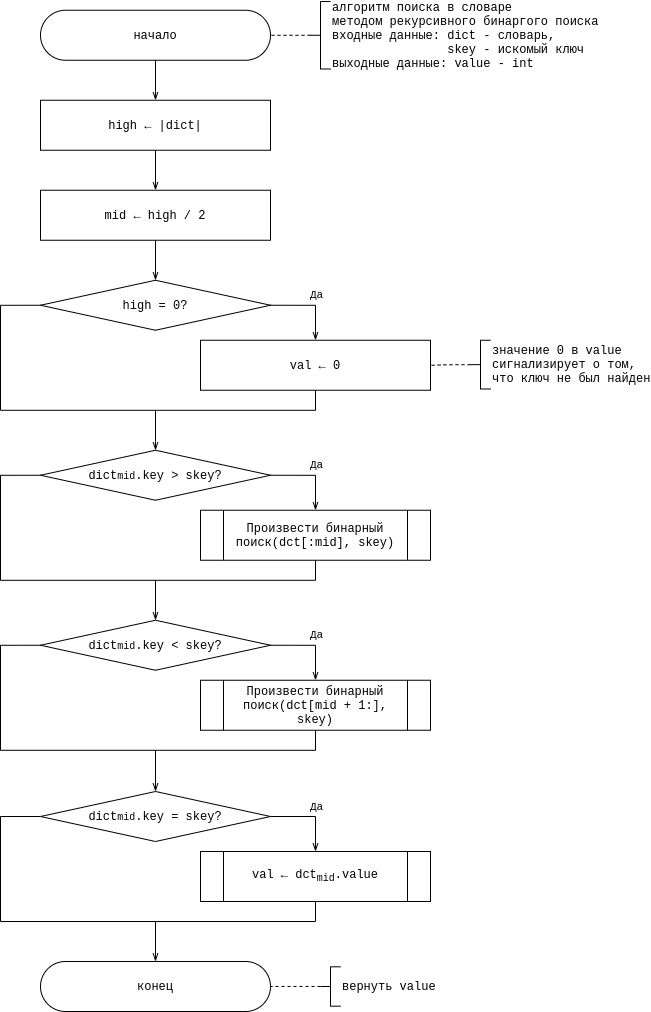

The diagram above was exported from draw.io. Its source (the exported page's mxGraphModel, read from the mxfile embedded in the PNG):
<mxGraphModel dx="1422" dy="877" grid="1" gridSize="10" guides="1" tooltips="1" connect="1" arrows="1" fold="1" page="1" pageScale="1" pageWidth="850" pageHeight="1100" math="0" shadow="0">
  <root>
    <mxCell id="X6t41jFd8IT9az1jGkft-0" />
    <mxCell id="X6t41jFd8IT9az1jGkft-1" parent="X6t41jFd8IT9az1jGkft-0" />
    <mxCell id="8Z041zY7Mqp6A7DVNg9M-0" value="" style="edgeStyle=orthogonalEdgeStyle;rounded=0;orthogonalLoop=1;jettySize=auto;html=1;fontFamily=Courier New;endArrow=openThin;endFill=0;" parent="X6t41jFd8IT9az1jGkft-1" source="8Z041zY7Mqp6A7DVNg9M-1" target="8Z041zY7Mqp6A7DVNg9M-4" edge="1">
      <mxGeometry relative="1" as="geometry" />
    </mxCell>
    <mxCell id="8Z041zY7Mqp6A7DVNg9M-1" value="начало" style="rounded=1;whiteSpace=wrap;html=1;arcSize=50;fontFamily=Courier New;" parent="X6t41jFd8IT9az1jGkft-1" vertex="1">
      <mxGeometry x="200" y="18.75" width="230" height="50" as="geometry" />
    </mxCell>
    <mxCell id="8Z041zY7Mqp6A7DVNg9M-2" value="" style="edgeStyle=orthogonalEdgeStyle;rounded=0;orthogonalLoop=1;jettySize=auto;html=1;fontFamily=Courier New;endArrow=none;endFill=0;dashed=1;" parent="X6t41jFd8IT9az1jGkft-1" source="8Z041zY7Mqp6A7DVNg9M-3" target="8Z041zY7Mqp6A7DVNg9M-1" edge="1">
      <mxGeometry relative="1" as="geometry" />
    </mxCell>
    <mxCell id="8Z041zY7Mqp6A7DVNg9M-3" value="алгоритм поиска в словаре&lt;br&gt;методом рекурсивного бинаргого поиска&lt;br&gt;входные данные: dict - словарь,&amp;nbsp;&lt;br&gt;&lt;span style=&quot;white-space: pre&quot;&gt;&#09;&lt;/span&gt;&lt;span style=&quot;white-space: pre&quot;&gt;&#09;&lt;/span&gt;skey - искомый ключ&lt;br&gt;выходные данные: value - int" style="strokeWidth=1;html=1;shape=mxgraph.flowchart.annotation_2;align=left;labelPosition=right;pointerEvents=1;fontFamily=Courier New;" parent="X6t41jFd8IT9az1jGkft-1" vertex="1">
      <mxGeometry x="470" y="10" width="20" height="67.5" as="geometry" />
    </mxCell>
    <mxCell id="U_pUkcwwfd5q0ic04BOU-2" value="" style="edgeStyle=orthogonalEdgeStyle;rounded=0;orthogonalLoop=1;jettySize=auto;html=1;fontFamily=Courier New;startArrow=none;startFill=0;endArrow=openThin;endFill=0;" parent="X6t41jFd8IT9az1jGkft-1" source="8Z041zY7Mqp6A7DVNg9M-4" target="U_pUkcwwfd5q0ic04BOU-1" edge="1">
      <mxGeometry relative="1" as="geometry" />
    </mxCell>
    <mxCell id="8Z041zY7Mqp6A7DVNg9M-4" value="high ← |dict|" style="rounded=0;whiteSpace=wrap;html=1;fontFamily=Courier New;strokeWidth=1;" parent="X6t41jFd8IT9az1jGkft-1" vertex="1">
      <mxGeometry x="200" y="108.75" width="230" height="50" as="geometry" />
    </mxCell>
    <mxCell id="PuCFfW6tZb3Icqvp7U2S-2" style="edgeStyle=orthogonalEdgeStyle;rounded=0;orthogonalLoop=1;jettySize=auto;html=1;exitX=0.5;exitY=1;exitDx=0;exitDy=0;fontFamily=Courier New;startArrow=none;startFill=0;endArrow=openThin;endFill=0;" parent="X6t41jFd8IT9az1jGkft-1" source="U_pUkcwwfd5q0ic04BOU-1" target="xT3YH7pPTyOpGplFtmh8-10" edge="1">
      <mxGeometry relative="1" as="geometry" />
    </mxCell>
    <mxCell id="U_pUkcwwfd5q0ic04BOU-1" value="mid ← high / 2" style="rounded=0;whiteSpace=wrap;html=1;fontFamily=Courier New;strokeWidth=1;" parent="X6t41jFd8IT9az1jGkft-1" vertex="1">
      <mxGeometry x="200" y="198.75" width="230" height="50" as="geometry" />
    </mxCell>
    <mxCell id="ONZAVB5_dHpgiwoVKhMM-2" style="edgeStyle=orthogonalEdgeStyle;rounded=0;orthogonalLoop=1;jettySize=auto;html=1;exitX=1;exitY=0.5;exitDx=0;exitDy=0;fontFamily=Courier New;startArrow=none;startFill=0;endArrow=openThin;endFill=0;" parent="X6t41jFd8IT9az1jGkft-1" source="VCyIXVeQ8PyzICXPnfVJ-0" target="ONZAVB5_dHpgiwoVKhMM-1" edge="1">
      <mxGeometry relative="1" as="geometry" />
    </mxCell>
    <mxCell id="ONZAVB5_dHpgiwoVKhMM-3" value="Да" style="edgeLabel;html=1;align=center;verticalAlign=middle;resizable=0;points=[];fontFamily=Courier New;" parent="ONZAVB5_dHpgiwoVKhMM-2" vertex="1" connectable="0">
      <mxGeometry x="0.2588" y="4" relative="1" as="geometry">
        <mxPoint x="-4" y="-15" as="offset" />
      </mxGeometry>
    </mxCell>
    <mxCell id="jZejjeG6X-CSoGEfkQ9v-0" style="edgeStyle=orthogonalEdgeStyle;rounded=0;orthogonalLoop=1;jettySize=auto;html=1;exitX=0;exitY=0.5;exitDx=0;exitDy=0;entryX=0.5;entryY=1;entryDx=0;entryDy=0;fontFamily=Courier New;startArrow=none;startFill=0;endArrow=none;endFill=0;" parent="X6t41jFd8IT9az1jGkft-1" source="VCyIXVeQ8PyzICXPnfVJ-0" target="ONZAVB5_dHpgiwoVKhMM-1" edge="1">
      <mxGeometry relative="1" as="geometry">
        <Array as="points">
          <mxPoint x="160" y="483.75" />
          <mxPoint x="160" y="588.75" />
          <mxPoint x="475" y="588.75" />
        </Array>
      </mxGeometry>
    </mxCell>
    <mxCell id="VcAhC2wh3YUljQTmSQ-W-2" style="edgeStyle=orthogonalEdgeStyle;rounded=0;orthogonalLoop=1;jettySize=auto;html=1;entryX=0.5;entryY=0;entryDx=0;entryDy=0;fontFamily=Courier New;startArrow=none;startFill=0;endArrow=openThin;endFill=0;" parent="X6t41jFd8IT9az1jGkft-1" edge="1">
      <mxGeometry relative="1" as="geometry">
        <mxPoint x="315" y="588.75" as="sourcePoint" />
        <mxPoint x="315" y="628.75" as="targetPoint" />
      </mxGeometry>
    </mxCell>
    <mxCell id="VCyIXVeQ8PyzICXPnfVJ-0" value="dict&lt;span style=&quot;font-size: 10px&quot;&gt;mid&lt;/span&gt;.key &amp;gt; skey?" style="rhombus;whiteSpace=wrap;html=1;fontFamily=Courier New;strokeWidth=1;" parent="X6t41jFd8IT9az1jGkft-1" vertex="1">
      <mxGeometry x="200" y="458.75" width="230" height="50" as="geometry" />
    </mxCell>
    <mxCell id="ONZAVB5_dHpgiwoVKhMM-1" value="Произвести бинарный поиск(dct[:mid], skey)" style="shape=process;whiteSpace=wrap;html=1;backgroundOutline=1;fontFamily=Courier New;strokeWidth=1;" parent="X6t41jFd8IT9az1jGkft-1" vertex="1">
      <mxGeometry x="360" y="518.75" width="230" height="50" as="geometry" />
    </mxCell>
    <mxCell id="xT3YH7pPTyOpGplFtmh8-0" style="edgeStyle=orthogonalEdgeStyle;rounded=0;orthogonalLoop=1;jettySize=auto;html=1;exitX=1;exitY=0.5;exitDx=0;exitDy=0;fontFamily=Courier New;startArrow=none;startFill=0;endArrow=openThin;endFill=0;" parent="X6t41jFd8IT9az1jGkft-1" source="xT3YH7pPTyOpGplFtmh8-4" target="xT3YH7pPTyOpGplFtmh8-5" edge="1">
      <mxGeometry relative="1" as="geometry" />
    </mxCell>
    <mxCell id="xT3YH7pPTyOpGplFtmh8-1" value="Да" style="edgeLabel;html=1;align=center;verticalAlign=middle;resizable=0;points=[];fontFamily=Courier New;" parent="xT3YH7pPTyOpGplFtmh8-0" vertex="1" connectable="0">
      <mxGeometry x="0.2588" y="4" relative="1" as="geometry">
        <mxPoint x="-4" y="-15" as="offset" />
      </mxGeometry>
    </mxCell>
    <mxCell id="xT3YH7pPTyOpGplFtmh8-2" style="edgeStyle=orthogonalEdgeStyle;rounded=0;orthogonalLoop=1;jettySize=auto;html=1;exitX=0;exitY=0.5;exitDx=0;exitDy=0;entryX=0.5;entryY=1;entryDx=0;entryDy=0;fontFamily=Courier New;startArrow=none;startFill=0;endArrow=none;endFill=0;" parent="X6t41jFd8IT9az1jGkft-1" source="xT3YH7pPTyOpGplFtmh8-4" target="xT3YH7pPTyOpGplFtmh8-5" edge="1">
      <mxGeometry relative="1" as="geometry">
        <Array as="points">
          <mxPoint x="160" y="653.75" />
          <mxPoint x="160" y="758.75" />
          <mxPoint x="475" y="758.75" />
        </Array>
      </mxGeometry>
    </mxCell>
    <mxCell id="xT3YH7pPTyOpGplFtmh8-3" style="edgeStyle=orthogonalEdgeStyle;rounded=0;orthogonalLoop=1;jettySize=auto;html=1;fontFamily=Courier New;startArrow=none;startFill=0;endArrow=openThin;endFill=0;" parent="X6t41jFd8IT9az1jGkft-1" target="PuCFfW6tZb3Icqvp7U2S-7" edge="1">
      <mxGeometry relative="1" as="geometry">
        <mxPoint x="315" y="758.75" as="sourcePoint" />
        <mxPoint x="315" y="798.75" as="targetPoint" />
      </mxGeometry>
    </mxCell>
    <mxCell id="xT3YH7pPTyOpGplFtmh8-4" value="dict&lt;span style=&quot;font-size: 10px&quot;&gt;mid&lt;/span&gt;.key &amp;lt; skey?" style="rhombus;whiteSpace=wrap;html=1;fontFamily=Courier New;strokeWidth=1;" parent="X6t41jFd8IT9az1jGkft-1" vertex="1">
      <mxGeometry x="200" y="628.75" width="230" height="50" as="geometry" />
    </mxCell>
    <mxCell id="xT3YH7pPTyOpGplFtmh8-5" value="Произвести бинарный поиск(dct[mid + 1:], skey)" style="shape=process;whiteSpace=wrap;html=1;backgroundOutline=1;fontFamily=Courier New;strokeWidth=1;" parent="X6t41jFd8IT9az1jGkft-1" vertex="1">
      <mxGeometry x="360" y="688.75" width="230" height="50" as="geometry" />
    </mxCell>
    <mxCell id="xT3YH7pPTyOpGplFtmh8-6" style="edgeStyle=orthogonalEdgeStyle;rounded=0;orthogonalLoop=1;jettySize=auto;html=1;exitX=1;exitY=0.5;exitDx=0;exitDy=0;fontFamily=Courier New;startArrow=none;startFill=0;endArrow=openThin;endFill=0;" parent="X6t41jFd8IT9az1jGkft-1" source="xT3YH7pPTyOpGplFtmh8-10" target="xT3YH7pPTyOpGplFtmh8-11" edge="1">
      <mxGeometry relative="1" as="geometry" />
    </mxCell>
    <mxCell id="xT3YH7pPTyOpGplFtmh8-7" value="Да" style="edgeLabel;html=1;align=center;verticalAlign=middle;resizable=0;points=[];fontFamily=Courier New;" parent="xT3YH7pPTyOpGplFtmh8-6" vertex="1" connectable="0">
      <mxGeometry x="0.2588" y="4" relative="1" as="geometry">
        <mxPoint x="-4" y="-15" as="offset" />
      </mxGeometry>
    </mxCell>
    <mxCell id="xT3YH7pPTyOpGplFtmh8-8" style="edgeStyle=orthogonalEdgeStyle;rounded=0;orthogonalLoop=1;jettySize=auto;html=1;exitX=0;exitY=0.5;exitDx=0;exitDy=0;entryX=0.5;entryY=1;entryDx=0;entryDy=0;fontFamily=Courier New;startArrow=none;startFill=0;endArrow=none;endFill=0;" parent="X6t41jFd8IT9az1jGkft-1" source="xT3YH7pPTyOpGplFtmh8-10" target="xT3YH7pPTyOpGplFtmh8-11" edge="1">
      <mxGeometry relative="1" as="geometry">
        <Array as="points">
          <mxPoint x="160" y="313.75" />
          <mxPoint x="160" y="418.75" />
          <mxPoint x="475" y="418.75" />
        </Array>
      </mxGeometry>
    </mxCell>
    <mxCell id="xT3YH7pPTyOpGplFtmh8-9" style="edgeStyle=orthogonalEdgeStyle;rounded=0;orthogonalLoop=1;jettySize=auto;html=1;entryX=0.5;entryY=0;entryDx=0;entryDy=0;fontFamily=Courier New;startArrow=none;startFill=0;endArrow=openThin;endFill=0;" parent="X6t41jFd8IT9az1jGkft-1" edge="1">
      <mxGeometry relative="1" as="geometry">
        <mxPoint x="315" y="418.75" as="sourcePoint" />
        <mxPoint x="315" y="458.75" as="targetPoint" />
      </mxGeometry>
    </mxCell>
    <mxCell id="xT3YH7pPTyOpGplFtmh8-10" value="high = 0?" style="rhombus;whiteSpace=wrap;html=1;fontFamily=Courier New;strokeWidth=1;" parent="X6t41jFd8IT9az1jGkft-1" vertex="1">
      <mxGeometry x="200" y="288.75" width="230" height="50" as="geometry" />
    </mxCell>
    <mxCell id="xT3YH7pPTyOpGplFtmh8-11" value="val ← 0" style="rounded=0;whiteSpace=wrap;html=1;fontFamily=Courier New;fontSize=12;fontColor=rgba(0, 0, 0, 1);align=center;strokeColor=rgba(0, 0, 0, 1);strokeWidth=1;fillColor=rgba(255, 255, 255, 1);" parent="X6t41jFd8IT9az1jGkft-1" vertex="1">
      <mxGeometry x="360" y="348.75" width="230" height="50" as="geometry" />
    </mxCell>
    <mxCell id="PuCFfW6tZb3Icqvp7U2S-1" value="" style="edgeStyle=orthogonalEdgeStyle;rounded=0;orthogonalLoop=1;jettySize=auto;html=1;fontFamily=Courier New;startArrow=none;startFill=0;endArrow=none;endFill=0;dashed=1;" parent="X6t41jFd8IT9az1jGkft-1" source="PuCFfW6tZb3Icqvp7U2S-0" target="xT3YH7pPTyOpGplFtmh8-11" edge="1">
      <mxGeometry relative="1" as="geometry" />
    </mxCell>
    <mxCell id="PuCFfW6tZb3Icqvp7U2S-0" value="значение 0 в value&lt;br&gt;сигнализирует о том,&amp;nbsp;&lt;br&gt;что ключ не был найден" style="strokeWidth=1;html=1;shape=mxgraph.flowchart.annotation_2;align=left;labelPosition=right;pointerEvents=1;fontFamily=Courier New;" parent="X6t41jFd8IT9az1jGkft-1" vertex="1">
      <mxGeometry x="630" y="348.75" width="20" height="48.75" as="geometry" />
    </mxCell>
    <mxCell id="PuCFfW6tZb3Icqvp7U2S-3" style="edgeStyle=orthogonalEdgeStyle;rounded=0;orthogonalLoop=1;jettySize=auto;html=1;exitX=1;exitY=0.5;exitDx=0;exitDy=0;fontFamily=Courier New;startArrow=none;startFill=0;endArrow=openThin;endFill=0;" parent="X6t41jFd8IT9az1jGkft-1" source="PuCFfW6tZb3Icqvp7U2S-7" target="PuCFfW6tZb3Icqvp7U2S-8" edge="1">
      <mxGeometry relative="1" as="geometry" />
    </mxCell>
    <mxCell id="PuCFfW6tZb3Icqvp7U2S-4" value="Да" style="edgeLabel;html=1;align=center;verticalAlign=middle;resizable=0;points=[];fontFamily=Courier New;" parent="PuCFfW6tZb3Icqvp7U2S-3" vertex="1" connectable="0">
      <mxGeometry x="0.2588" y="4" relative="1" as="geometry">
        <mxPoint x="-4" y="-15" as="offset" />
      </mxGeometry>
    </mxCell>
    <mxCell id="PuCFfW6tZb3Icqvp7U2S-5" style="edgeStyle=orthogonalEdgeStyle;rounded=0;orthogonalLoop=1;jettySize=auto;html=1;exitX=0;exitY=0.5;exitDx=0;exitDy=0;entryX=0.5;entryY=1;entryDx=0;entryDy=0;fontFamily=Courier New;startArrow=none;startFill=0;endArrow=none;endFill=0;" parent="X6t41jFd8IT9az1jGkft-1" source="PuCFfW6tZb3Icqvp7U2S-7" target="PuCFfW6tZb3Icqvp7U2S-8" edge="1">
      <mxGeometry relative="1" as="geometry">
        <Array as="points">
          <mxPoint x="160" y="825" />
          <mxPoint x="160" y="930" />
          <mxPoint x="475" y="930" />
        </Array>
      </mxGeometry>
    </mxCell>
    <mxCell id="PuCFfW6tZb3Icqvp7U2S-6" style="edgeStyle=orthogonalEdgeStyle;rounded=0;orthogonalLoop=1;jettySize=auto;html=1;entryX=0.5;entryY=0;entryDx=0;entryDy=0;fontFamily=Courier New;startArrow=none;startFill=0;endArrow=openThin;endFill=0;" parent="X6t41jFd8IT9az1jGkft-1" edge="1">
      <mxGeometry relative="1" as="geometry">
        <mxPoint x="315" y="930" as="sourcePoint" />
        <mxPoint x="315" y="970" as="targetPoint" />
      </mxGeometry>
    </mxCell>
    <mxCell id="PuCFfW6tZb3Icqvp7U2S-7" value="dict&lt;span style=&quot;font-size: 10px&quot;&gt;mid&lt;/span&gt;.key = skey?" style="rhombus;whiteSpace=wrap;html=1;fontFamily=Courier New;strokeWidth=1;" parent="X6t41jFd8IT9az1jGkft-1" vertex="1">
      <mxGeometry x="200" y="800" width="230" height="50" as="geometry" />
    </mxCell>
    <mxCell id="PuCFfW6tZb3Icqvp7U2S-8" value="val ← dct&lt;sub&gt;mid&lt;/sub&gt;.value" style="shape=process;whiteSpace=wrap;html=1;backgroundOutline=1;fontFamily=Courier New;strokeWidth=1;" parent="X6t41jFd8IT9az1jGkft-1" vertex="1">
      <mxGeometry x="360" y="860" width="230" height="50" as="geometry" />
    </mxCell>
    <mxCell id="Dn_nOF1nBdAclHy15MKA-1" value="конец" style="rounded=1;whiteSpace=wrap;html=1;arcSize=50;fontFamily=Courier New;" parent="X6t41jFd8IT9az1jGkft-1" vertex="1">
      <mxGeometry x="200" y="969.99" width="230" height="50" as="geometry" />
    </mxCell>
    <mxCell id="Dn_nOF1nBdAclHy15MKA-2" value="" style="edgeStyle=orthogonalEdgeStyle;rounded=0;orthogonalLoop=1;jettySize=auto;html=1;fontFamily=Courier New;startArrow=none;startFill=0;endArrow=none;endFill=0;dashed=1;" parent="X6t41jFd8IT9az1jGkft-1" source="Dn_nOF1nBdAclHy15MKA-3" target="Dn_nOF1nBdAclHy15MKA-1" edge="1">
      <mxGeometry relative="1" as="geometry" />
    </mxCell>
    <mxCell id="Dn_nOF1nBdAclHy15MKA-3" value="вернуть value" style="strokeWidth=1;html=1;shape=mxgraph.flowchart.annotation_2;align=left;labelPosition=right;pointerEvents=1;fontFamily=Courier New;" parent="X6t41jFd8IT9az1jGkft-1" vertex="1">
      <mxGeometry x="480" y="975.31" width="20" height="39.37" as="geometry" />
    </mxCell>
  </root>
</mxGraphModel>